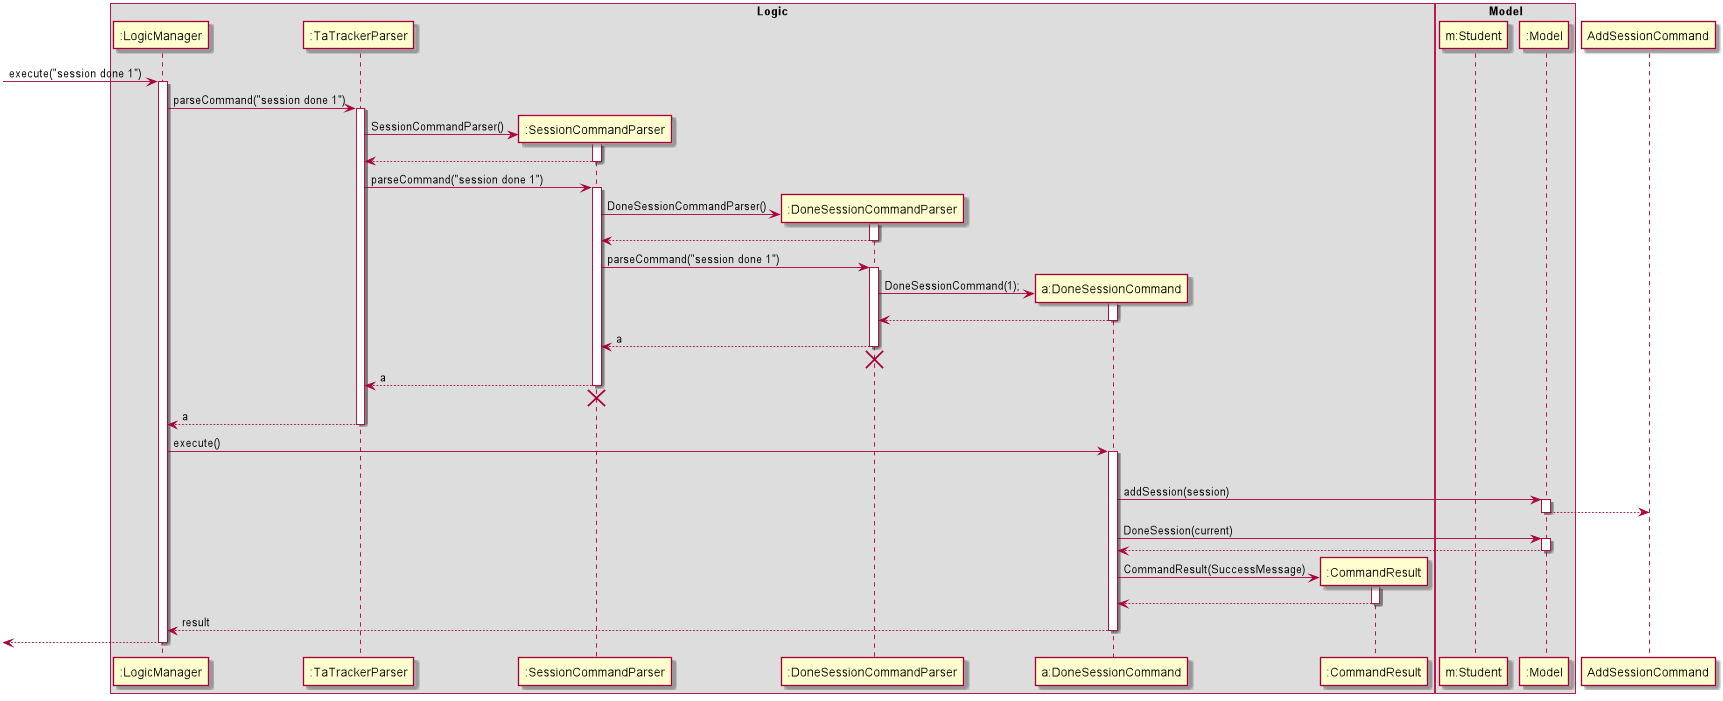

The diagram above was rendered by PlantUML. Its source (embedded in the PNG):
@startuml

box Logic
participant ":LogicManager" as LogicManager
participant ":TaTrackerParser" as TaTrackerParser
participant ":SessionCommandParser" as SessionCommandParser
participant ":DoneSessionCommandParser" as DoneSessionCommandParser
participant "a:DoneSessionCommand" as DoneSessionCommand
participant ":CommandResult" as CommandResult
end box

box Model
participant "m:Student" as Student
participant ":Model" as Model
end box

[-> LogicManager : execute("session done 1")
activate LogicManager

LogicManager -> TaTrackerParser : parseCommand("session done 1")
activate TaTrackerParser
create SessionCommandParser
TaTrackerParser -> SessionCommandParser : SessionCommandParser()
activate SessionCommandParser
SessionCommandParser --> TaTrackerParser
deactivate SessionCommandParser

TaTrackerParser -> SessionCommandParser : parseCommand("session done 1")
activate SessionCommandParser

create DoneSessionCommandParser
SessionCommandParser -> DoneSessionCommandParser : DoneSessionCommandParser()
activate DoneSessionCommandParser
DoneSessionCommandParser --> SessionCommandParser
deactivate DoneSessionCommandParser

SessionCommandParser -> DoneSessionCommandParser : parseCommand("session done 1")
activate DoneSessionCommandParser

create DoneSessionCommand
DoneSessionCommandParser -> DoneSessionCommand : DoneSessionCommand(1);
activate DoneSessionCommand
DoneSessionCommand --> DoneSessionCommandParser
deactivate DoneSessionCommand

DoneSessionCommandParser --> SessionCommandParser : a
deactivate DoneSessionCommandParser
DoneSessionCommandParser -[hidden]-> SessionCommandParser
destroy DoneSessionCommandParser

SessionCommandParser --> TaTrackerParser : a
deactivate SessionCommandParser
SessionCommandParser -[hidden]-> TaTrackerParser
destroy SessionCommandParser

TaTrackerParser --> LogicManager : a
deactivate TaTrackerParser

LogicManager -> DoneSessionCommand : execute()
activate DoneSessionCommand

alt recurring() != 0
    DoneSessionCommand -> Model : addSession(session)
    activate Model
    Model --> AddSessionCommand
    deactivate Model

DoneSessionCommand -> Model : DoneSession(current)
activate Model
Model --> DoneSessionCommand
deactivate Model

create CommandResult
DoneSessionCommand -> CommandResult : CommandResult(SuccessMessage)
activate CommandResult
CommandResult --> DoneSessionCommand
deactivate CommandResult

DoneSessionCommand --> LogicManager : result
deactivate DoneSessionCommand

[<--LogicManager
deactivate LogicManager
@enduml